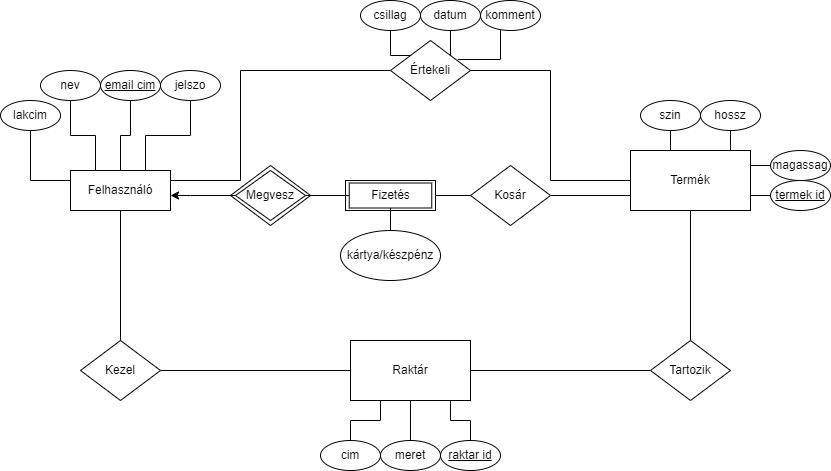

The diagram above was exported from draw.io. Its source (the exported page's mxGraphModel, read from the mxfile embedded in the PNG):
<mxGraphModel dx="1865" dy="579" grid="1" gridSize="10" guides="1" tooltips="1" connect="1" arrows="1" fold="1" page="1" pageScale="1" pageWidth="827" pageHeight="1169" math="0" shadow="0">
  <root>
    <mxCell id="WIyWlLk6GJQsqaUBKTNV-0" />
    <mxCell id="WIyWlLk6GJQsqaUBKTNV-1" parent="WIyWlLk6GJQsqaUBKTNV-0" />
    <mxCell id="YEIq6-9yXIOnXq72IPj_-36" style="edgeStyle=orthogonalEdgeStyle;rounded=0;orthogonalLoop=1;jettySize=auto;html=1;entryX=0;entryY=0.5;entryDx=0;entryDy=0;endArrow=none;endFill=0;" parent="WIyWlLk6GJQsqaUBKTNV-1" source="YEIq6-9yXIOnXq72IPj_-0" target="YEIq6-9yXIOnXq72IPj_-33" edge="1">
      <mxGeometry relative="1" as="geometry">
        <Array as="points">
          <mxPoint x="180" y="300" />
          <mxPoint x="180" y="190" />
        </Array>
      </mxGeometry>
    </mxCell>
    <mxCell id="YEIq6-9yXIOnXq72IPj_-0" value="Felhasználó" style="rounded=0;whiteSpace=wrap;html=1;" parent="WIyWlLk6GJQsqaUBKTNV-1" vertex="1">
      <mxGeometry x="10" y="290" width="100" height="40" as="geometry" />
    </mxCell>
    <mxCell id="YEIq6-9yXIOnXq72IPj_-8" style="edgeStyle=orthogonalEdgeStyle;rounded=0;orthogonalLoop=1;jettySize=auto;html=1;entryX=0.25;entryY=0;entryDx=0;entryDy=0;endArrow=none;endFill=0;" parent="WIyWlLk6GJQsqaUBKTNV-1" source="YEIq6-9yXIOnXq72IPj_-2" target="YEIq6-9yXIOnXq72IPj_-0" edge="1">
      <mxGeometry relative="1" as="geometry" />
    </mxCell>
    <mxCell id="YEIq6-9yXIOnXq72IPj_-2" value="nev" style="ellipse;whiteSpace=wrap;html=1;" parent="WIyWlLk6GJQsqaUBKTNV-1" vertex="1">
      <mxGeometry x="-20" y="190" width="60" height="30" as="geometry" />
    </mxCell>
    <mxCell id="YEIq6-9yXIOnXq72IPj_-3" value="&lt;u&gt;email cim&lt;/u&gt;" style="ellipse;whiteSpace=wrap;html=1;" parent="WIyWlLk6GJQsqaUBKTNV-1" vertex="1">
      <mxGeometry x="40" y="190" width="60" height="30" as="geometry" />
    </mxCell>
    <mxCell id="YEIq6-9yXIOnXq72IPj_-9" style="edgeStyle=orthogonalEdgeStyle;rounded=0;orthogonalLoop=1;jettySize=auto;html=1;entryX=0.75;entryY=0;entryDx=0;entryDy=0;endArrow=none;endFill=0;" parent="WIyWlLk6GJQsqaUBKTNV-1" source="YEIq6-9yXIOnXq72IPj_-4" target="YEIq6-9yXIOnXq72IPj_-0" edge="1">
      <mxGeometry relative="1" as="geometry" />
    </mxCell>
    <mxCell id="YEIq6-9yXIOnXq72IPj_-4" value="jelszo" style="ellipse;whiteSpace=wrap;html=1;" parent="WIyWlLk6GJQsqaUBKTNV-1" vertex="1">
      <mxGeometry x="100" y="190" width="60" height="30" as="geometry" />
    </mxCell>
    <mxCell id="YEIq6-9yXIOnXq72IPj_-35" style="edgeStyle=orthogonalEdgeStyle;rounded=0;orthogonalLoop=1;jettySize=auto;html=1;endArrow=none;endFill=0;entryX=0;entryY=0.5;entryDx=0;entryDy=0;" parent="WIyWlLk6GJQsqaUBKTNV-1" source="YEIq6-9yXIOnXq72IPj_-5" target="YEIq6-9yXIOnXq72IPj_-0" edge="1">
      <mxGeometry relative="1" as="geometry">
        <mxPoint x="-30" y="290" as="targetPoint" />
        <Array as="points">
          <mxPoint x="-30" y="300" />
        </Array>
      </mxGeometry>
    </mxCell>
    <mxCell id="YEIq6-9yXIOnXq72IPj_-5" value="lakcim" style="ellipse;whiteSpace=wrap;html=1;" parent="WIyWlLk6GJQsqaUBKTNV-1" vertex="1">
      <mxGeometry x="-60" y="220" width="60" height="30" as="geometry" />
    </mxCell>
    <mxCell id="YEIq6-9yXIOnXq72IPj_-7" style="edgeStyle=orthogonalEdgeStyle;rounded=0;orthogonalLoop=1;jettySize=auto;html=1;entryX=0.5;entryY=0;entryDx=0;entryDy=0;endArrow=none;endFill=0;exitX=0.5;exitY=1;exitDx=0;exitDy=0;" parent="WIyWlLk6GJQsqaUBKTNV-1" source="YEIq6-9yXIOnXq72IPj_-3" target="YEIq6-9yXIOnXq72IPj_-0" edge="1">
      <mxGeometry relative="1" as="geometry">
        <mxPoint x="80" y="230" as="sourcePoint" />
        <mxPoint x="112.83999999999992" y="322" as="targetPoint" />
      </mxGeometry>
    </mxCell>
    <mxCell id="YEIq6-9yXIOnXq72IPj_-37" style="edgeStyle=orthogonalEdgeStyle;rounded=0;orthogonalLoop=1;jettySize=auto;html=1;entryX=1;entryY=0.5;entryDx=0;entryDy=0;endArrow=none;endFill=0;" parent="WIyWlLk6GJQsqaUBKTNV-1" source="YEIq6-9yXIOnXq72IPj_-15" target="YEIq6-9yXIOnXq72IPj_-33" edge="1">
      <mxGeometry relative="1" as="geometry" />
    </mxCell>
    <mxCell id="YEIq6-9yXIOnXq72IPj_-15" value="Termék" style="rounded=0;whiteSpace=wrap;html=1;" parent="WIyWlLk6GJQsqaUBKTNV-1" vertex="1">
      <mxGeometry x="570" y="270" width="120" height="60" as="geometry" />
    </mxCell>
    <mxCell id="YEIq6-9yXIOnXq72IPj_-21" style="edgeStyle=orthogonalEdgeStyle;rounded=0;orthogonalLoop=1;jettySize=auto;html=1;entryX=0.25;entryY=0;entryDx=0;entryDy=0;endArrow=none;endFill=0;" parent="WIyWlLk6GJQsqaUBKTNV-1" source="YEIq6-9yXIOnXq72IPj_-17" target="YEIq6-9yXIOnXq72IPj_-15" edge="1">
      <mxGeometry relative="1" as="geometry">
        <Array as="points">
          <mxPoint x="610" y="270" />
        </Array>
      </mxGeometry>
    </mxCell>
    <mxCell id="YEIq6-9yXIOnXq72IPj_-17" value="szin" style="ellipse;whiteSpace=wrap;html=1;" parent="WIyWlLk6GJQsqaUBKTNV-1" vertex="1">
      <mxGeometry x="580" y="220" width="60" height="30" as="geometry" />
    </mxCell>
    <mxCell id="YEIq6-9yXIOnXq72IPj_-24" style="edgeStyle=orthogonalEdgeStyle;rounded=0;orthogonalLoop=1;jettySize=auto;html=1;entryX=0.75;entryY=0;entryDx=0;entryDy=0;endArrow=none;endFill=0;" parent="WIyWlLk6GJQsqaUBKTNV-1" source="YEIq6-9yXIOnXq72IPj_-18" target="YEIq6-9yXIOnXq72IPj_-15" edge="1">
      <mxGeometry relative="1" as="geometry">
        <Array as="points">
          <mxPoint x="670" y="270" />
        </Array>
      </mxGeometry>
    </mxCell>
    <mxCell id="YEIq6-9yXIOnXq72IPj_-18" value="hossz" style="ellipse;whiteSpace=wrap;html=1;" parent="WIyWlLk6GJQsqaUBKTNV-1" vertex="1">
      <mxGeometry x="640" y="220" width="60" height="30" as="geometry" />
    </mxCell>
    <mxCell id="YEIq6-9yXIOnXq72IPj_-23" style="edgeStyle=orthogonalEdgeStyle;rounded=0;orthogonalLoop=1;jettySize=auto;html=1;entryX=1;entryY=0.25;entryDx=0;entryDy=0;endArrow=none;endFill=0;" parent="WIyWlLk6GJQsqaUBKTNV-1" source="YEIq6-9yXIOnXq72IPj_-19" target="YEIq6-9yXIOnXq72IPj_-15" edge="1">
      <mxGeometry relative="1" as="geometry" />
    </mxCell>
    <mxCell id="YEIq6-9yXIOnXq72IPj_-19" value="magassag" style="ellipse;whiteSpace=wrap;html=1;" parent="WIyWlLk6GJQsqaUBKTNV-1" vertex="1">
      <mxGeometry x="710" y="270" width="60" height="30" as="geometry" />
    </mxCell>
    <mxCell id="YEIq6-9yXIOnXq72IPj_-20" value="Raktár" style="rounded=0;whiteSpace=wrap;html=1;" parent="WIyWlLk6GJQsqaUBKTNV-1" vertex="1">
      <mxGeometry x="290" y="460" width="120" height="60" as="geometry" />
    </mxCell>
    <mxCell id="YEIq6-9yXIOnXq72IPj_-26" style="edgeStyle=orthogonalEdgeStyle;rounded=0;orthogonalLoop=1;jettySize=auto;html=1;entryX=1;entryY=0.75;entryDx=0;entryDy=0;endArrow=none;endFill=0;" parent="WIyWlLk6GJQsqaUBKTNV-1" source="YEIq6-9yXIOnXq72IPj_-25" target="YEIq6-9yXIOnXq72IPj_-15" edge="1">
      <mxGeometry relative="1" as="geometry" />
    </mxCell>
    <mxCell id="YEIq6-9yXIOnXq72IPj_-25" value="&lt;u&gt;termek id&lt;/u&gt;" style="ellipse;whiteSpace=wrap;html=1;" parent="WIyWlLk6GJQsqaUBKTNV-1" vertex="1">
      <mxGeometry x="710" y="300" width="60" height="30" as="geometry" />
    </mxCell>
    <mxCell id="YEIq6-9yXIOnXq72IPj_-58" style="edgeStyle=orthogonalEdgeStyle;rounded=0;orthogonalLoop=1;jettySize=auto;html=1;entryX=0;entryY=0.75;entryDx=0;entryDy=0;endArrow=none;endFill=0;" parent="WIyWlLk6GJQsqaUBKTNV-1" source="YEIq6-9yXIOnXq72IPj_-29" target="YEIq6-9yXIOnXq72IPj_-15" edge="1">
      <mxGeometry relative="1" as="geometry" />
    </mxCell>
    <mxCell id="YEIq6-9yXIOnXq72IPj_-29" value="Kosár" style="rhombus;whiteSpace=wrap;html=1;" parent="WIyWlLk6GJQsqaUBKTNV-1" vertex="1">
      <mxGeometry x="410" y="285" width="80" height="60" as="geometry" />
    </mxCell>
    <mxCell id="YEIq6-9yXIOnXq72IPj_-47" style="edgeStyle=orthogonalEdgeStyle;rounded=0;orthogonalLoop=1;jettySize=auto;html=1;endArrow=none;endFill=0;" parent="WIyWlLk6GJQsqaUBKTNV-1" source="YEIq6-9yXIOnXq72IPj_-32" target="YEIq6-9yXIOnXq72IPj_-15" edge="1">
      <mxGeometry relative="1" as="geometry" />
    </mxCell>
    <mxCell id="YEIq6-9yXIOnXq72IPj_-48" style="edgeStyle=orthogonalEdgeStyle;rounded=0;orthogonalLoop=1;jettySize=auto;html=1;endArrow=none;endFill=0;" parent="WIyWlLk6GJQsqaUBKTNV-1" source="YEIq6-9yXIOnXq72IPj_-32" target="YEIq6-9yXIOnXq72IPj_-20" edge="1">
      <mxGeometry relative="1" as="geometry" />
    </mxCell>
    <mxCell id="YEIq6-9yXIOnXq72IPj_-32" value="Tartozik" style="rhombus;whiteSpace=wrap;html=1;" parent="WIyWlLk6GJQsqaUBKTNV-1" vertex="1">
      <mxGeometry x="590" y="460" width="80" height="60" as="geometry" />
    </mxCell>
    <mxCell id="YEIq6-9yXIOnXq72IPj_-33" value="Értekeli" style="rhombus;whiteSpace=wrap;html=1;" parent="WIyWlLk6GJQsqaUBKTNV-1" vertex="1">
      <mxGeometry x="330" y="160" width="80" height="60" as="geometry" />
    </mxCell>
    <mxCell id="YEIq6-9yXIOnXq72IPj_-41" style="edgeStyle=orthogonalEdgeStyle;rounded=0;orthogonalLoop=1;jettySize=auto;html=1;entryX=0;entryY=0;entryDx=0;entryDy=0;endArrow=none;endFill=0;" parent="WIyWlLk6GJQsqaUBKTNV-1" source="YEIq6-9yXIOnXq72IPj_-38" target="YEIq6-9yXIOnXq72IPj_-33" edge="1">
      <mxGeometry relative="1" as="geometry">
        <Array as="points">
          <mxPoint x="330" y="175" />
        </Array>
      </mxGeometry>
    </mxCell>
    <mxCell id="YEIq6-9yXIOnXq72IPj_-38" value="csillag" style="ellipse;whiteSpace=wrap;html=1;" parent="WIyWlLk6GJQsqaUBKTNV-1" vertex="1">
      <mxGeometry x="300" y="120" width="60" height="30" as="geometry" />
    </mxCell>
    <mxCell id="YEIq6-9yXIOnXq72IPj_-43" style="edgeStyle=orthogonalEdgeStyle;rounded=0;orthogonalLoop=1;jettySize=auto;html=1;entryX=1;entryY=0;entryDx=0;entryDy=0;endArrow=none;endFill=0;" parent="WIyWlLk6GJQsqaUBKTNV-1" source="YEIq6-9yXIOnXq72IPj_-39" target="YEIq6-9yXIOnXq72IPj_-33" edge="1">
      <mxGeometry relative="1" as="geometry" />
    </mxCell>
    <mxCell id="YEIq6-9yXIOnXq72IPj_-39" value="datum" style="ellipse;whiteSpace=wrap;html=1;" parent="WIyWlLk6GJQsqaUBKTNV-1" vertex="1">
      <mxGeometry x="360" y="120" width="60" height="30" as="geometry" />
    </mxCell>
    <mxCell id="YEIq6-9yXIOnXq72IPj_-45" style="edgeStyle=orthogonalEdgeStyle;rounded=0;orthogonalLoop=1;jettySize=auto;html=1;entryX=0.84;entryY=0.317;entryDx=0;entryDy=0;entryPerimeter=0;endArrow=none;endFill=0;" parent="WIyWlLk6GJQsqaUBKTNV-1" source="YEIq6-9yXIOnXq72IPj_-40" target="YEIq6-9yXIOnXq72IPj_-33" edge="1">
      <mxGeometry relative="1" as="geometry">
        <Array as="points">
          <mxPoint x="440" y="179" />
        </Array>
      </mxGeometry>
    </mxCell>
    <mxCell id="YEIq6-9yXIOnXq72IPj_-40" value="komment" style="ellipse;whiteSpace=wrap;html=1;" parent="WIyWlLk6GJQsqaUBKTNV-1" vertex="1">
      <mxGeometry x="420" y="120" width="60" height="30" as="geometry" />
    </mxCell>
    <mxCell id="YEIq6-9yXIOnXq72IPj_-42" style="edgeStyle=orthogonalEdgeStyle;rounded=0;orthogonalLoop=1;jettySize=auto;html=1;exitX=0.5;exitY=1;exitDx=0;exitDy=0;endArrow=none;endFill=0;" parent="WIyWlLk6GJQsqaUBKTNV-1" source="YEIq6-9yXIOnXq72IPj_-39" target="YEIq6-9yXIOnXq72IPj_-39" edge="1">
      <mxGeometry relative="1" as="geometry" />
    </mxCell>
    <mxCell id="YEIq6-9yXIOnXq72IPj_-54" style="edgeStyle=orthogonalEdgeStyle;rounded=0;orthogonalLoop=1;jettySize=auto;html=1;entryX=0.833;entryY=1.01;entryDx=0;entryDy=0;entryPerimeter=0;endArrow=none;endFill=0;" parent="WIyWlLk6GJQsqaUBKTNV-1" source="YEIq6-9yXIOnXq72IPj_-50" target="YEIq6-9yXIOnXq72IPj_-20" edge="1">
      <mxGeometry relative="1" as="geometry" />
    </mxCell>
    <mxCell id="YEIq6-9yXIOnXq72IPj_-50" value="&lt;u&gt;raktar id&lt;/u&gt;" style="ellipse;whiteSpace=wrap;html=1;" parent="WIyWlLk6GJQsqaUBKTNV-1" vertex="1">
      <mxGeometry x="380" y="560" width="60" height="30" as="geometry" />
    </mxCell>
    <mxCell id="YEIq6-9yXIOnXq72IPj_-55" style="edgeStyle=orthogonalEdgeStyle;rounded=0;orthogonalLoop=1;jettySize=auto;html=1;entryX=0.25;entryY=1;entryDx=0;entryDy=0;endArrow=none;endFill=0;" parent="WIyWlLk6GJQsqaUBKTNV-1" source="YEIq6-9yXIOnXq72IPj_-51" target="YEIq6-9yXIOnXq72IPj_-20" edge="1">
      <mxGeometry relative="1" as="geometry" />
    </mxCell>
    <mxCell id="YEIq6-9yXIOnXq72IPj_-51" value="cim" style="ellipse;whiteSpace=wrap;html=1;" parent="WIyWlLk6GJQsqaUBKTNV-1" vertex="1">
      <mxGeometry x="260" y="560" width="60" height="30" as="geometry" />
    </mxCell>
    <mxCell id="YEIq6-9yXIOnXq72IPj_-57" value="" style="edgeStyle=orthogonalEdgeStyle;rounded=0;orthogonalLoop=1;jettySize=auto;html=1;endArrow=none;endFill=0;" parent="WIyWlLk6GJQsqaUBKTNV-1" source="YEIq6-9yXIOnXq72IPj_-56" target="YEIq6-9yXIOnXq72IPj_-20" edge="1">
      <mxGeometry relative="1" as="geometry" />
    </mxCell>
    <mxCell id="YEIq6-9yXIOnXq72IPj_-56" value="meret" style="ellipse;whiteSpace=wrap;html=1;" parent="WIyWlLk6GJQsqaUBKTNV-1" vertex="1">
      <mxGeometry x="320" y="560" width="60" height="30" as="geometry" />
    </mxCell>
    <mxCell id="YEIq6-9yXIOnXq72IPj_-62" value="" style="edgeStyle=orthogonalEdgeStyle;rounded=0;orthogonalLoop=1;jettySize=auto;html=1;endArrow=none;endFill=0;" parent="WIyWlLk6GJQsqaUBKTNV-1" source="YEIq6-9yXIOnXq72IPj_-59" target="YEIq6-9yXIOnXq72IPj_-29" edge="1">
      <mxGeometry relative="1" as="geometry" />
    </mxCell>
    <mxCell id="YEIq6-9yXIOnXq72IPj_-59" value="" style="rounded=0;whiteSpace=wrap;html=1;perimeterSpacing=0;glass=0;sketch=0;fillColor=none;" parent="WIyWlLk6GJQsqaUBKTNV-1" vertex="1">
      <mxGeometry x="285" y="300" width="90" height="30" as="geometry" />
    </mxCell>
    <mxCell id="YEIq6-9yXIOnXq72IPj_-71" value="" style="edgeStyle=orthogonalEdgeStyle;rounded=0;orthogonalLoop=1;jettySize=auto;html=1;endArrow=none;endFill=0;" parent="WIyWlLk6GJQsqaUBKTNV-1" source="YEIq6-9yXIOnXq72IPj_-61" target="YEIq6-9yXIOnXq72IPj_-68" edge="1">
      <mxGeometry relative="1" as="geometry" />
    </mxCell>
    <mxCell id="YEIq6-9yXIOnXq72IPj_-61" value="Fizetés" style="rounded=0;whiteSpace=wrap;html=1;glass=0;sketch=0;gradientColor=none;" parent="WIyWlLk6GJQsqaUBKTNV-1" vertex="1">
      <mxGeometry x="288.75" y="302.5" width="82.5" height="25" as="geometry" />
    </mxCell>
    <mxCell id="YEIq6-9yXIOnXq72IPj_-65" value="" style="edgeStyle=orthogonalEdgeStyle;rounded=0;orthogonalLoop=1;jettySize=auto;html=1;endArrow=none;endFill=0;" parent="WIyWlLk6GJQsqaUBKTNV-1" source="YEIq6-9yXIOnXq72IPj_-63" target="YEIq6-9yXIOnXq72IPj_-61" edge="1">
      <mxGeometry relative="1" as="geometry" />
    </mxCell>
    <mxCell id="YEIq6-9yXIOnXq72IPj_-63" value="kártya/készpénz" style="ellipse;whiteSpace=wrap;html=1;rounded=0;glass=0;sketch=0;gradientColor=none;" parent="WIyWlLk6GJQsqaUBKTNV-1" vertex="1">
      <mxGeometry x="280" y="350" width="100" height="50" as="geometry" />
    </mxCell>
    <mxCell id="YEIq6-9yXIOnXq72IPj_-66" value="" style="rhombus;whiteSpace=wrap;html=1;fillColor=none;" parent="WIyWlLk6GJQsqaUBKTNV-1" vertex="1">
      <mxGeometry x="170" y="285" width="80" height="60" as="geometry" />
    </mxCell>
    <mxCell id="YEIq6-9yXIOnXq72IPj_-72" value="" style="edgeStyle=orthogonalEdgeStyle;rounded=0;orthogonalLoop=1;jettySize=auto;html=1;endArrow=classic;endFill=1;" parent="WIyWlLk6GJQsqaUBKTNV-1" source="YEIq6-9yXIOnXq72IPj_-68" target="YEIq6-9yXIOnXq72IPj_-0" edge="1">
      <mxGeometry relative="1" as="geometry">
        <Array as="points">
          <mxPoint x="130" y="315" />
          <mxPoint x="130" y="315" />
        </Array>
      </mxGeometry>
    </mxCell>
    <mxCell id="YEIq6-9yXIOnXq72IPj_-68" value="Megvesz" style="rhombus;whiteSpace=wrap;html=1;fillColor=none;" parent="WIyWlLk6GJQsqaUBKTNV-1" vertex="1">
      <mxGeometry x="175" y="290" width="70" height="50" as="geometry" />
    </mxCell>
    <mxCell id="YEIq6-9yXIOnXq72IPj_-74" style="edgeStyle=orthogonalEdgeStyle;rounded=0;orthogonalLoop=1;jettySize=auto;html=1;entryX=0;entryY=0.5;entryDx=0;entryDy=0;endArrow=none;endFill=0;" parent="WIyWlLk6GJQsqaUBKTNV-1" source="YEIq6-9yXIOnXq72IPj_-73" target="YEIq6-9yXIOnXq72IPj_-20" edge="1">
      <mxGeometry relative="1" as="geometry" />
    </mxCell>
    <mxCell id="YEIq6-9yXIOnXq72IPj_-75" style="edgeStyle=orthogonalEdgeStyle;rounded=0;orthogonalLoop=1;jettySize=auto;html=1;entryX=0.5;entryY=1;entryDx=0;entryDy=0;endArrow=none;endFill=0;" parent="WIyWlLk6GJQsqaUBKTNV-1" source="YEIq6-9yXIOnXq72IPj_-73" target="YEIq6-9yXIOnXq72IPj_-0" edge="1">
      <mxGeometry relative="1" as="geometry" />
    </mxCell>
    <mxCell id="YEIq6-9yXIOnXq72IPj_-73" value="Kezel" style="rhombus;whiteSpace=wrap;html=1;" parent="WIyWlLk6GJQsqaUBKTNV-1" vertex="1">
      <mxGeometry x="20" y="460" width="80" height="60" as="geometry" />
    </mxCell>
  </root>
</mxGraphModel>